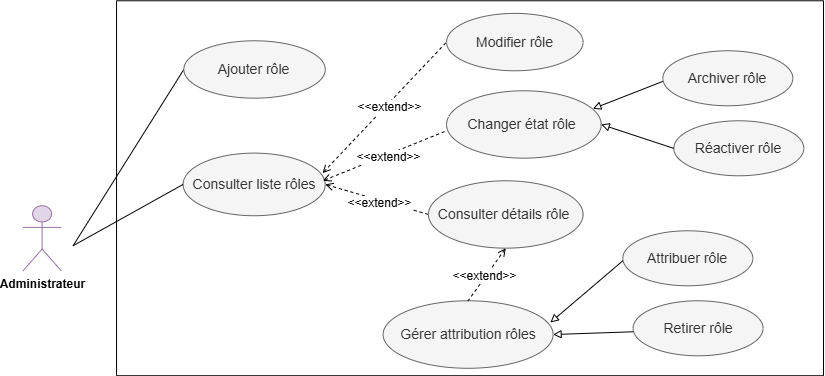

The diagram above was exported from draw.io. Its source (the exported page's mxGraphModel, read from the mxfile embedded in the PNG):
<mxGraphModel dx="-6583" dy="-6583" grid="1" gridSize="10" guides="1" tooltips="1" connect="1" arrows="1" fold="1" page="1" pageScale="1" pageWidth="827" pageHeight="1169" math="0" shadow="0">
  <root>
    <mxCell id="0" />
    <mxCell id="1" parent="0" />
    <mxCell id="LZqBURvKtbsUWVpVUkkn-2" parent="1" style="ellipse;whiteSpace=wrap;html=1;fillColor=#f5f5f5;fontColor=#333333;strokeColor=#666666;" value="&lt;font style=&quot;font-size: 14px;&quot;&gt;Consulter liste rôles&lt;/font&gt;" vertex="1">
      <mxGeometry height="62.62" width="142.13" x="8179.596491228071" y="7206.60514619883" as="geometry" />
    </mxCell>
    <mxCell id="LZqBURvKtbsUWVpVUkkn-3" edge="1" parent="1" source="LZqBURvKtbsUWVpVUkkn-2" style="endArrow=none;dashed=1;html=1;rounded=0;startArrow=open;startFill=0;entryX=0;entryY=0.5;entryDx=0;entryDy=0;exitX=0.981;exitY=0.32;exitDx=0;exitDy=0;exitPerimeter=0;" target="LZqBURvKtbsUWVpVUkkn-13" value="">
      <mxGeometry height="50" relative="1" width="50" as="geometry">
        <mxPoint x="8353.05802968961" y="7212.973821706092" as="sourcePoint" />
        <mxPoint x="8512.803814120363" y="7066.609761583445" as="targetPoint" />
      </mxGeometry>
    </mxCell>
    <mxCell id="LZqBURvKtbsUWVpVUkkn-4" connectable="0" parent="LZqBURvKtbsUWVpVUkkn-3" style="edgeLabel;html=1;align=center;verticalAlign=middle;resizable=0;points=[];" value="&lt;font style=&quot;font-size: 12px;&quot;&gt;&amp;lt;&amp;lt;extend&amp;gt;&amp;gt;&lt;/font&gt;" vertex="1">
      <mxGeometry relative="1" x="0.0539" y="-2" as="geometry">
        <mxPoint y="1" as="offset" />
      </mxGeometry>
    </mxCell>
    <mxCell id="LZqBURvKtbsUWVpVUkkn-5" edge="1" parent="1" source="LZqBURvKtbsUWVpVUkkn-2" style="endArrow=none;dashed=1;html=1;rounded=0;startArrow=open;startFill=0;exitX=1;exitY=0.5;exitDx=0;exitDy=0;entryX=0;entryY=0.5;entryDx=0;entryDy=0;" target="LZqBURvKtbsUWVpVUkkn-17" value="">
      <mxGeometry height="50" relative="1" width="50" as="geometry">
        <Array as="points" />
        <mxPoint x="8033.05802968961" y="7346.609761583445" as="sourcePoint" />
        <mxPoint x="8203.38802968961" y="7394.109761583445" as="targetPoint" />
      </mxGeometry>
    </mxCell>
    <mxCell id="LZqBURvKtbsUWVpVUkkn-6" connectable="0" parent="LZqBURvKtbsUWVpVUkkn-5" style="edgeLabel;html=1;align=center;verticalAlign=middle;resizable=0;points=[];" value="&lt;font style=&quot;font-size: 12px;&quot;&gt;&amp;lt;&amp;lt;extend&amp;gt;&amp;gt;&lt;/font&gt;" vertex="1">
      <mxGeometry relative="1" x="0.0539" y="-2" as="geometry">
        <mxPoint y="1" as="offset" />
      </mxGeometry>
    </mxCell>
    <mxCell id="LZqBURvKtbsUWVpVUkkn-7" edge="1" parent="1" style="endArrow=none;html=1;rounded=0;entryX=0;entryY=0.5;entryDx=0;entryDy=0;endFill=0;" target="LZqBURvKtbsUWVpVUkkn-2" value="">
      <mxGeometry height="50" relative="1" width="50" as="geometry">
        <mxPoint x="8069.596491228071" y="7299.22514619883" as="sourcePoint" />
        <mxPoint x="8141.724696356279" y="7378.609761583445" as="targetPoint" />
      </mxGeometry>
    </mxCell>
    <mxCell id="LZqBURvKtbsUWVpVUkkn-8" edge="1" parent="1" style="endArrow=none;html=1;rounded=0;entryX=0;entryY=0.5;entryDx=0;entryDy=0;endFill=0;" target="LZqBURvKtbsUWVpVUkkn-12" value="">
      <mxGeometry height="50" relative="1" width="50" as="geometry">
        <mxPoint x="8069.596491228071" y="7299.22514619883" as="sourcePoint" />
        <mxPoint x="8202.72802968961" y="7236.609761583445" as="targetPoint" />
      </mxGeometry>
    </mxCell>
    <mxCell id="LZqBURvKtbsUWVpVUkkn-9" parent="1" style="shape=umlActor;verticalLabelPosition=bottom;verticalAlign=top;html=1;outlineConnect=0;fillColor=#e1d5e7;strokeColor=#9673a6;" value="&lt;b&gt;Administrateur&lt;/b&gt;" vertex="1">
      <mxGeometry height="65" width="38" x="8019.598029689609" y="7259.229761583445" as="geometry" />
    </mxCell>
    <mxCell id="LZqBURvKtbsUWVpVUkkn-10" parent="1" style="swimlane;startSize=0;" value="" vertex="1">
      <mxGeometry height="374.95" width="706.95" x="8113.05" y="7054.28" as="geometry" />
    </mxCell>
    <mxCell id="LZqBURvKtbsUWVpVUkkn-11" parent="LZqBURvKtbsUWVpVUkkn-10" style="ellipse;whiteSpace=wrap;html=1;fillColor=#f5f5f5;fontColor=#333333;strokeColor=#666666;" value="&lt;div&gt;&lt;span style=&quot;font-size: 14px;&quot;&gt;Gérer attribution rôles&lt;/span&gt;&lt;/div&gt;" vertex="1">
      <mxGeometry height="67.5" width="170" x="266.54" y="300" as="geometry" />
    </mxCell>
    <mxCell id="LZqBURvKtbsUWVpVUkkn-12" parent="LZqBURvKtbsUWVpVUkkn-10" style="ellipse;whiteSpace=wrap;html=1;fillColor=#f5f5f5;fontColor=#333333;strokeColor=#666666;" value="&lt;font style=&quot;font-size: 14px;&quot;&gt;Ajouter rôle&lt;/font&gt;" vertex="1">
      <mxGeometry height="57.38" width="141.47" x="67.27846153846143" y="39.99538461538476" as="geometry" />
    </mxCell>
    <mxCell id="LZqBURvKtbsUWVpVUkkn-13" parent="LZqBURvKtbsUWVpVUkkn-10" style="ellipse;whiteSpace=wrap;html=1;fillColor=#f5f5f5;fontColor=#333333;strokeColor=#666666;" value="&lt;font style=&quot;font-size: 14px;&quot;&gt;Modifier rôle&lt;/font&gt;" vertex="1">
      <mxGeometry height="57.38" width="136.54" x="329.9984615384614" y="12.615384615384755" as="geometry" />
    </mxCell>
    <mxCell id="LZqBURvKtbsUWVpVUkkn-14" parent="LZqBURvKtbsUWVpVUkkn-10" style="ellipse;whiteSpace=wrap;html=1;fillColor=#f5f5f5;fontColor=#333333;strokeColor=#666666;" value="&lt;span style=&quot;font-size: 14px;&quot;&gt;Retirer rôle&lt;/span&gt;" vertex="1">
      <mxGeometry height="55" width="130" x="516.54" y="299.9999999999999" as="geometry" />
    </mxCell>
    <mxCell id="LZqBURvKtbsUWVpVUkkn-15" parent="LZqBURvKtbsUWVpVUkkn-10" style="ellipse;whiteSpace=wrap;html=1;fillColor=#f5f5f5;fontColor=#333333;strokeColor=#666666;" value="&lt;span style=&quot;font-size: 14px;&quot;&gt;Attribuer rôle&lt;/span&gt;" vertex="1">
      <mxGeometry height="55" width="130" x="506.27846153846144" y="229.99538461538475" as="geometry" />
    </mxCell>
    <mxCell id="LZqBURvKtbsUWVpVUkkn-16" edge="1" parent="LZqBURvKtbsUWVpVUkkn-10" style="endArrow=block;html=1;rounded=0;entryX=0.984;entryY=0.322;entryDx=0;entryDy=0;endFill=0;entryPerimeter=0;exitX=1;exitY=0.5;exitDx=0;exitDy=0;" target="LZqBURvKtbsUWVpVUkkn-11" value="">
      <mxGeometry height="50" relative="1" width="50" as="geometry">
        <mxPoint x="506.2800000000036" y="260" as="sourcePoint" />
        <mxPoint x="582.1284615384614" y="191.8853846153852" as="targetPoint" />
      </mxGeometry>
    </mxCell>
    <mxCell id="LZqBURvKtbsUWVpVUkkn-17" parent="LZqBURvKtbsUWVpVUkkn-10" style="ellipse;whiteSpace=wrap;html=1;fillColor=#f5f5f5;fontColor=#333333;strokeColor=#666666;" value="&lt;span style=&quot;font-size: 14px;&quot;&gt;Consulter détails&amp;nbsp;&lt;/span&gt;&lt;span style=&quot;font-size: 14px;&quot;&gt;rôle&lt;/span&gt;&lt;span style=&quot;font-size: 14px;&quot;&gt;&amp;nbsp;&lt;/span&gt;" vertex="1">
      <mxGeometry height="67.38" width="154.67" x="311.87" y="180" as="geometry" />
    </mxCell>
    <mxCell id="LZqBURvKtbsUWVpVUkkn-18" edge="1" parent="LZqBURvKtbsUWVpVUkkn-10" source="LZqBURvKtbsUWVpVUkkn-17" style="endArrow=none;dashed=1;html=1;rounded=0;startArrow=open;startFill=0;exitX=0.5;exitY=1;exitDx=0;exitDy=0;entryX=0.5;entryY=0;entryDx=0;entryDy=0;" target="LZqBURvKtbsUWVpVUkkn-11" value="">
      <mxGeometry height="50" relative="1" width="50" as="geometry">
        <mxPoint x="268.6715384615386" y="260.00461538461514" as="sourcePoint" />
        <mxPoint x="349.99999999999955" y="211.5" as="targetPoint" />
      </mxGeometry>
    </mxCell>
    <mxCell id="LZqBURvKtbsUWVpVUkkn-19" connectable="0" parent="LZqBURvKtbsUWVpVUkkn-18" style="edgeLabel;html=1;align=center;verticalAlign=middle;resizable=0;points=[];" value="&lt;font style=&quot;font-size: 12px;&quot;&gt;&amp;lt;&amp;lt;extend&amp;gt;&amp;gt;&lt;/font&gt;" vertex="1">
      <mxGeometry relative="1" x="0.0539" y="-2" as="geometry">
        <mxPoint y="1" as="offset" />
      </mxGeometry>
    </mxCell>
    <mxCell id="LZqBURvKtbsUWVpVUkkn-25" parent="LZqBURvKtbsUWVpVUkkn-10" style="ellipse;whiteSpace=wrap;html=1;fillColor=#f5f5f5;fontColor=#333333;strokeColor=#666666;" value="&lt;span style=&quot;font-size: 14px;&quot;&gt;Changer état rôle&amp;nbsp;&lt;/span&gt;" vertex="1">
      <mxGeometry height="67.38" width="154.67" x="330" y="90" as="geometry" />
    </mxCell>
    <mxCell id="LZqBURvKtbsUWVpVUkkn-26" edge="1" parent="LZqBURvKtbsUWVpVUkkn-10" style="endArrow=none;dashed=1;html=1;rounded=0;startArrow=open;startFill=0;entryX=0;entryY=0.5;entryDx=0;entryDy=0;" value="">
      <mxGeometry height="50" relative="1" width="50" as="geometry">
        <Array as="points" />
        <mxPoint x="206.27999999999975" y="180" as="sourcePoint" />
        <mxPoint x="330" y="130" as="targetPoint" />
      </mxGeometry>
    </mxCell>
    <mxCell id="LZqBURvKtbsUWVpVUkkn-27" connectable="0" parent="LZqBURvKtbsUWVpVUkkn-26" style="edgeLabel;html=1;align=center;verticalAlign=middle;resizable=0;points=[];" value="&lt;font style=&quot;font-size: 12px;&quot;&gt;&amp;lt;&amp;lt;extend&amp;gt;&amp;gt;&lt;/font&gt;" vertex="1">
      <mxGeometry relative="1" x="0.0539" y="-2" as="geometry">
        <mxPoint y="1" as="offset" />
      </mxGeometry>
    </mxCell>
    <mxCell id="LZqBURvKtbsUWVpVUkkn-28" parent="LZqBURvKtbsUWVpVUkkn-10" style="ellipse;whiteSpace=wrap;html=1;fillColor=#f5f5f5;fontColor=#333333;strokeColor=#666666;" value="&lt;span style=&quot;font-size: 14px;&quot;&gt;Archiver rôle&lt;/span&gt;" vertex="1">
      <mxGeometry height="55" width="130" x="546.2799999999997" y="50" as="geometry" />
    </mxCell>
    <mxCell id="LZqBURvKtbsUWVpVUkkn-29" parent="LZqBURvKtbsUWVpVUkkn-10" style="ellipse;whiteSpace=wrap;html=1;fillColor=#f5f5f5;fontColor=#333333;strokeColor=#666666;" value="&lt;span style=&quot;font-size: 14px;&quot;&gt;Réactiver rôle&lt;/span&gt;" vertex="1">
      <mxGeometry height="55" width="130" x="557.2799999999997" y="120" as="geometry" />
    </mxCell>
    <mxCell id="LZqBURvKtbsUWVpVUkkn-30" edge="1" parent="LZqBURvKtbsUWVpVUkkn-10" style="endArrow=block;html=1;rounded=0;entryX=0.946;entryY=0.267;entryDx=0;entryDy=0;endFill=0;entryPerimeter=0;exitX=1;exitY=0.5;exitDx=0;exitDy=0;" target="LZqBURvKtbsUWVpVUkkn-25" value="">
      <mxGeometry height="50" relative="1" width="50" as="geometry">
        <mxPoint x="546.2799999999997" y="80.61999999999989" as="sourcePoint" />
        <mxPoint x="621.2799999999997" y="12.61999999999989" as="targetPoint" />
      </mxGeometry>
    </mxCell>
    <mxCell id="LZqBURvKtbsUWVpVUkkn-31" edge="1" parent="LZqBURvKtbsUWVpVUkkn-10" style="endArrow=block;html=1;rounded=0;entryX=1;entryY=0.5;entryDx=0;entryDy=0;endFill=0;exitX=1;exitY=0.5;exitDx=0;exitDy=0;" target="LZqBURvKtbsUWVpVUkkn-25" value="">
      <mxGeometry height="50" relative="1" width="50" as="geometry">
        <mxPoint x="557.2799999999997" y="147.6199999999999" as="sourcePoint" />
        <mxPoint x="487" y="175" as="targetPoint" />
      </mxGeometry>
    </mxCell>
    <mxCell id="LZqBURvKtbsUWVpVUkkn-32" edge="1" parent="LZqBURvKtbsUWVpVUkkn-10" style="endArrow=block;html=1;rounded=0;entryX=1;entryY=0.5;entryDx=0;entryDy=0;endFill=0;exitX=1;exitY=0.5;exitDx=0;exitDy=0;" target="LZqBURvKtbsUWVpVUkkn-11" value="">
      <mxGeometry height="50" relative="1" width="50" as="geometry">
        <mxPoint x="516.5400000000027" y="331" as="sourcePoint" />
        <mxPoint x="444.2599999999993" y="393" as="targetPoint" />
      </mxGeometry>
    </mxCell>
  </root>
</mxGraphModel>